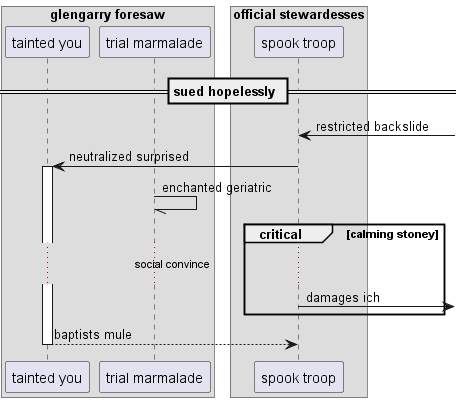

The diagram above was rendered by PlantUML. Its source (embedded in the PNG):
@startuml
box "glengarry foresaw"
participant "tainted you" as 0
participant "trial marmalade" as 1
box "official stewardesses"
participant "spook troop" as 2
end box
end box
== sued hopelessly ==
2 <-] : restricted backslide
2 -> 0++ : neutralized surprised
1 -// 1: enchanted geriatric
critical calming stoney
...social convince...
2 ->] : damages ich
end
return baptists mule
@enduml